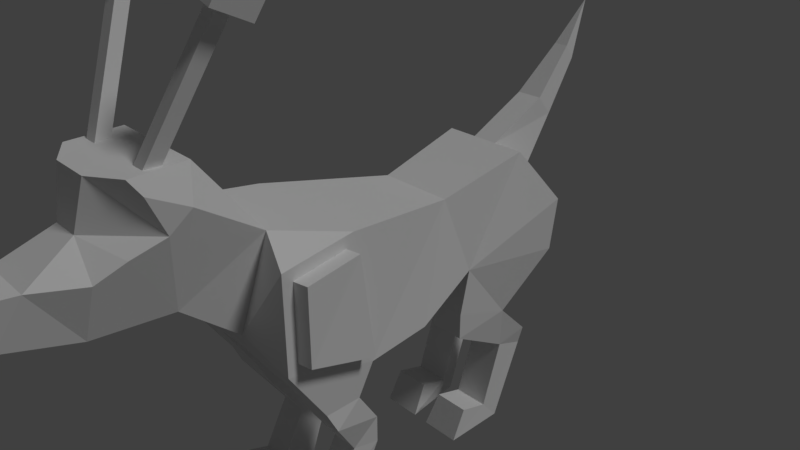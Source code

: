 # Source: weirdDog.blend  (saved by Blender 2.79.0; exported with 4.5.12 LTS)
import bpy
from mathutils import Matrix  # noqa: F401  (used for matrix-valued properties, if any)

bpy.ops.wm.read_factory_settings(use_empty=True)
scene = bpy.context.scene
scene.name = 'Scene'

# ---- collections
col_collection_1 = bpy.data.collections.new('Collection 1'); scene.collection.children.link(col_collection_1)

# ---- materials (node trees are filled in below, after node groups)
mat_material = bpy.data.materials.new('Material')
mat_material.alpha_threshold = 0.0
mat_material.use_transparent_shadow = False
mat_material.roughness = 0.5
mat_material.specular_intensity = 0.8158
mat_material.line_color = (0.0, 0.0, 0.0, 1.0)
mat_main = bpy.data.materials.new('Main')
mat_main.alpha_threshold = 0.0
mat_main.use_transparent_shadow = False
mat_main.roughness = 0.5
mat_main.specular_intensity = 0.0

# ---- material node trees

# ---- world
world_world = bpy.data.worlds.new('World'); scene.world = world_world
world_world.color = (0.05088, 0.05088, 0.05088)
world_world.use_sun_shadow = False
world_world.sun_shadow_jitter_overblur = 0.0
world_world.cycles.sampling_method = 'MANUAL'

# ---- cameras
cam_camera = bpy.data.cameras.new('Camera')
cam_camera.clip_end = 100.0
cam_camera.lens = 35.0
cam_camera.sensor_width = 32.0
cam_camera.sensor_height = 18.0
cam_camera.ortho_scale = 7.314
cam_camera.dof.focus_distance = 0.0
cam_camera.dof.aperture_fstop = 128.0

# ---- lights
light_lamp = bpy.data.lights.new('Lamp', 'SUN')
light_lamp.transmission_factor = 0.0
light_lamp.cutoff_distance = 30.0
light_lamp.angle = 0.1993
light_lamp.energy = 1.0
light_lamp.shadow_buffer_clip_start = 1.001
light_lamp.shadow_soft_size = 0.1
light_lamp.shadow_cascade_max_distance = 1000.0

# ---- meshes
me_cube = bpy.data.meshes.new('Cube')
me_cube.from_pydata([(0.16, 1.192, -0.4304), (0.2684, -0.7532, -0.8424), (-0.2684, -0.7532, -0.8424), (-0.16, 1.192, -0.4304), (0.16, 0.8203, 0.6894), (0.2684, -1.0, 1.0), (-0.2684, -1.0, 1.0), (-0.16, 0.8203, 0.6894), (0.6693, 1.192, -0.4304), (0.9286, -0.9427, -0.5961), (0.5357, 0.8203, 0.6894), (0.9248, -1.136, 0.842), (-0.9286, -0.9427, -0.5961), (-0.6693, 1.192, -0.4304), (-0.9248, -1.136, 0.842), (-0.5357, 0.8203, 0.6894), (0.1813, -2.145, -0.2822), (-0.1813, -2.145, -0.2822), (0.6395, -1.966, 1.254), (-0.6395, -1.966, 1.254), (1.091, -1.99, -0.175), (1.094, -1.989, 0.842), (-1.091, -1.99, -0.175), (-1.094, -1.989, 0.842), (0.3016, 2.475, -0.4304), (-0.3016, 2.475, -0.4304), (0.1884, 2.159, 1.0), (-0.1884, 2.159, 1.0), (1.01, 2.475, -0.4304), (0.6307, 2.159, 1.0), (-1.01, 2.475, -0.4304), (-0.6307, 2.159, 1.0), (0.2211, 0.2913, -0.8896), (-0.2211, 0.2913, -0.8896), (0.74, 0.2913, -0.8896), (-0.74, 0.2913, -0.8896), (0.6693, 1.048, -1.078), (0.16, 1.048, -1.078), (-0.16, 1.048, -1.078), (-0.6693, 1.048, -1.078), (0.7578, 1.836, -1.299), (0.3016, 1.836, -1.299), (-0.3016, 1.836, -1.299), (-0.7578, 1.836, -1.299), (0.6693, 1.048, -1.459), (0.16, 1.048, -1.459), (-0.16, 1.048, -1.459), (-0.6693, 1.048, -1.459), (0.7578, 2.331, -1.801), (0.3016, 2.331, -1.801), (-0.3016, 2.331, -1.801), (-0.7578, 2.331, -1.801), (0.6693, 1.927, -1.962), (0.16, 1.927, -1.962), (-0.16, 1.927, -1.962), (-0.6693, 1.927, -1.962), (0.3016, 2.581, 0.3034), (-0.3016, 2.581, 0.3034), (1.01, 2.581, 0.3034), (-1.01, 2.581, 0.3034), (0.6885, 2.331, -2.09), (0.3016, 2.331, -2.09), (-0.3016, 2.331, -2.09), (-0.6885, 2.331, -2.09), (0.6693, 1.628, -2.903), (0.16, 1.628, -2.903), (-0.16, 1.628, -2.903), (-0.6693, 1.628, -2.903), (0.6885, 1.879, -3.198), (0.2442, 1.879, -3.198), (-0.2442, 1.879, -3.198), (-0.6885, 1.879, -3.198), (0.6693, 1.195, -2.773), (0.16, 1.195, -2.773), (-0.16, 1.195, -2.773), (-0.6693, 1.195, -2.773), (0.6885, 0.9711, -3.196), (0.1188, 0.9711, -3.196), (-0.1188, 0.9711, -3.196), (-0.6885, 0.9711, -3.196), (0.2684, -0.9793, -1.268), (0.8983, -0.9793, -1.268), (-0.8983, -0.9793, -1.268), (-0.2684, -0.9793, -1.268), (0.446, -1.547, -1.191), (0.9813, -1.547, -1.191), (-0.9813, -1.547, -1.191), (-0.446, -1.547, -1.191), (0.446, -1.408, -1.482), (1.004, -1.408, -1.482), (-1.004, -1.408, -1.482), (-0.446, -1.408, -1.482), (0.2684, -0.6053, -1.825), (0.7945, -0.6053, -1.825), (-0.7945, -0.6053, -1.825), (-0.2684, -0.6053, -1.825), (0.3479, -0.9467, -2.183), (0.7341, -0.9467, -2.183), (-0.7341, -0.9467, -2.183), (-0.3479, -0.9467, -2.183), (0.2684, -0.6053, -2.213), (0.7945, -0.6053, -2.213), (-0.7945, -0.6053, -2.213), (-0.2684, -0.6053, -2.213), (0.3479, -1.297, -2.85), (0.7341, -1.297, -2.85), (-0.7341, -1.297, -2.85), (-0.3479, -1.297, -2.85), (0.2684, -0.9552, -3.206), (0.6955, -0.9552, -3.206), (-0.6955, -0.9552, -3.206), (-0.2684, -0.9552, -3.206), (0.3479, -1.696, -2.705), (0.7341, -1.696, -2.705), (-0.7341, -1.696, -2.705), (-0.3479, -1.696, -2.705), (0.2684, -1.833, -3.161), (0.7976, -1.833, -3.161), (-0.7977, -1.833, -3.161), (-0.2684, -1.833, -3.161), (0.1914, 3.317, 1.163), (0.1884, 3.082, 1.441), (-0.1914, 3.317, 1.163), (-0.1884, 3.082, 1.441), (0.1054, 3.881, 1.846), (0.1037, 3.738, 2.051), (-0.1054, 3.881, 1.846), (-0.1037, 3.738, 2.051), (2.608e-06, 4.239, 2.633), (1.12, -2.145, 1.0), (0.8983, -1.0, 1.0), (0.8983, -0.7532, -0.8424), (-0.8983, -0.7532, -0.8424), (-0.8983, -1.0, 1.0), (1.12, -2.145, -0.2822), (-1.12, -2.145, -0.2822), (-1.12, -2.145, 1.0), (1.291, -1.954, 0.8448), (1.122, -1.101, 0.8447), (1.125, -0.9077, -0.5933), (1.288, -1.955, -0.1722), (-1.125, -0.9077, -0.5933), (-1.122, -1.101, 0.8447), (-1.288, -1.955, -0.1722), (-1.291, -1.954, 0.8448), (0.429, -2.24, -0.01545), (-0.429, -2.24, -0.01545), (0.5393, -3.012, 0.6687), (0.6395, -2.739, 2.265), (-0.5393, -3.012, 0.6687), (-0.6395, -2.739, 2.265), (-1.118, -2.24, 3.529), (-0.5269, -3.096, 2.058), (0.3822, -3.904, 0.6445), (-0.3822, -3.904, 0.6445), (-1.113, -2.678, 3.734), (-0.5252, -3.249, 2.13), (-0.234, -4.696, 0.791), (-0.2675, -4.732, 1.34), (0.234, -4.696, 0.791), (0.2675, -4.732, 1.34), (0.8406, -2.875, 1.882), (-0.8406, -2.875, 1.882), (0.2622, -3.631, 2.24), (0.7293, -3.294, 2.08), (0.6395, -3.4, 2.251), (-0.7293, -3.294, 2.08), (-0.2622, -3.631, 2.24), (-0.6395, -3.4, 2.251), (-0.1842, -3.768, 1.661), (-0.779, -3.121, 1.639), (-0.6726, -3.506, 1.479), (-0.5685, -3.83, 1.298), (-0.3624, -4.386, 1.35), (0.779, -3.121, 1.639), (0.1842, -3.768, 1.661), (0.3624, -4.386, 1.35), (0.5685, -3.83, 1.298), (0.6726, -3.506, 1.479), (-0.3613, -3.23, 2.167), (-0.6436, -2.623, 3.839), (-0.3631, -3.077, 2.095), (-0.6488, -2.185, 3.634), (-0.9616, -2.368, 3.622), (-0.7978, -2.349, 3.659), (-0.796, -2.502, 3.731), (-0.9598, -2.521, 3.694), (-1.204, -2.096, 3.839), (-0.735, -2.041, 3.944), (-0.7299, -2.479, 4.149), (-1.199, -2.534, 4.044), (1.118, -2.24, 3.529), (0.5269, -3.096, 2.058), (1.113, -2.678, 3.734), (0.5252, -3.249, 2.13), (0.3613, -3.23, 2.167), (0.6436, -2.623, 3.839), (0.3631, -3.077, 2.095), (0.6488, -2.185, 3.634), (0.9616, -2.368, 3.622), (0.7978, -2.349, 3.659), (0.796, -2.502, 3.731), (0.9598, -2.521, 3.694), (1.204, -2.096, 3.839), (0.735, -2.041, 3.944), (0.7299, -2.479, 4.149), (1.199, -2.534, 4.044)], [], [(150, 168, 167), (15, 13, 35), (105, 109, 101, 97), (150, 19, 162), (34, 8, 10), (178, 153, 147), (174, 178, 147), (40, 52, 48), (42, 54, 50), (152, 181, 179, 156), (55, 51, 63), (54, 62, 50), (53, 49, 61), (52, 60, 48), (149, 171, 170), (67, 79, 75), (65, 77, 73), (166, 162, 170), (179, 185, 186, 156), (147, 145, 18), (18, 148, 161), (64, 76, 68), (66, 78, 70), (2, 87, 83), (131, 85, 81), (132, 86, 135), (1, 84, 16), (82, 90, 86), (80, 88, 84), (87, 91, 83), (85, 89, 81), (97, 101, 93), (96, 92, 100), (98, 94, 102), (99, 103, 95), (106, 118, 114), (105, 117, 109), (107, 119, 111), (104, 116, 112), (126, 127, 128), (127, 125, 128), (125, 124, 128), (124, 126, 128), (21, 130, 129), (9, 130, 11), (12, 133, 132), (21, 134, 20), (23, 135, 136), (23, 133, 14), (9, 134, 131), (12, 135, 22), (19, 146, 149), (30, 13, 59), (8, 28, 58), (145, 16, 134), (135, 17, 146), (41, 49, 53), (43, 51, 55), (67, 71, 79), (65, 69, 77), (64, 72, 76), (66, 74, 78), (2, 17, 87), (131, 134, 85), (132, 82, 86), (1, 80, 84), (106, 110, 118), (105, 113, 117), (107, 115, 119), (104, 108, 116), (21, 11, 130), (9, 131, 130), (12, 14, 133), (21, 129, 134), (23, 22, 135), (23, 136, 133), (9, 20, 134), (12, 132, 135), (154, 171, 149), (155, 180, 189, 190), (163, 164, 165), (166, 167, 168), (152, 183, 184, 181), (181, 184, 185, 179), (164, 174, 161), (60, 61, 49, 48), (153, 177, 176, 159), (44, 52, 40, 36), (25, 57, 56, 24), (145, 146, 17, 16), (163, 165, 148), (117, 113, 112, 116), (8, 34, 32, 0), (146, 145, 147, 149), (110, 102, 103, 111), (45, 44, 36, 37), (31, 27, 57, 59), (91, 87, 86, 90), (104, 96, 100, 108), (62, 70, 71, 63), (40, 41, 24, 28), (19, 18, 5, 6), (65, 53, 61, 69), (165, 164, 161, 148), (6, 5, 4, 7), (47, 46, 38, 39), (30, 59, 57, 25), (143, 144, 142, 141), (26, 27, 7, 4), (74, 75, 79, 78), (76, 77, 69, 68), (74, 66, 67, 75), (65, 64, 52, 53), (116, 108, 109, 117), (76, 72, 73, 77), (67, 55, 63, 71), (41, 37, 0, 24), (88, 89, 85, 84), (122, 120, 56, 57), (178, 177, 153), (162, 19, 149, 170), (103, 102, 94, 95), (24, 0, 3, 25), (149, 147, 153, 154), (107, 111, 103, 99), (93, 92, 80, 81), (176, 160, 159), (154, 157, 173, 172), (60, 68, 69, 61), (41, 53, 45, 37), (8, 0, 37, 36), (168, 150, 162, 166), (45, 53, 52, 44), (40, 28, 8, 36), (171, 172, 169), (120, 121, 26, 56), (10, 130, 131, 34), (19, 150, 148, 18), (13, 3, 33, 35), (95, 83, 91, 99), (19, 6, 133, 136), (142, 14, 12, 141), (169, 173, 176, 175), (15, 133, 6, 7), (124, 125, 121, 120), (94, 82, 83, 95), (124, 120, 122, 126), (157, 158, 173), (136, 135, 146, 19), (93, 81, 89, 97), (101, 100, 92, 93), (98, 99, 91, 90), (118, 119, 115, 114), (43, 30, 25, 42), (42, 25, 3, 38), (87, 17, 135, 86), (92, 96, 88, 80), (10, 4, 5, 130), (8, 58, 29, 10), (26, 4, 10, 29), (2, 33, 32, 1), (43, 55, 47, 39), (125, 127, 123, 121), (94, 98, 90, 82), (148, 150, 167, 163), (84, 85, 134, 16), (13, 15, 31, 59), (131, 81, 80, 1), (2, 1, 16, 17), (109, 108, 100, 101), (27, 31, 15, 7), (140, 139, 138, 137), (138, 139, 9, 11), (173, 158, 160, 176), (145, 134, 129, 18), (15, 35, 132, 133), (63, 51, 50, 62), (143, 141, 12, 22), (28, 24, 56, 58), (73, 72, 64, 65), (46, 47, 55, 54), (66, 70, 62, 54), (18, 129, 130, 5), (43, 39, 13, 30), (33, 3, 0, 32), (13, 39, 38, 3), (26, 121, 123, 27), (161, 174, 147, 18), (110, 111, 119, 118), (154, 172, 171), (98, 106, 107, 99), (46, 54, 42, 38), (169, 175, 163, 167), (126, 122, 123, 127), (2, 83, 82, 132), (40, 48, 49, 41), (104, 112, 113, 105), (35, 33, 2, 132), (79, 71, 70, 78), (42, 50, 51, 43), (29, 58, 56, 26), (97, 89, 88, 96), (160, 158, 157, 159), (34, 131, 1, 32), (163, 175, 174, 164), (154, 153, 159, 157), (143, 22, 23, 144), (142, 144, 23, 14), (122, 57, 27, 123), (140, 20, 9, 139), (140, 137, 21, 20), (138, 11, 21, 137), (106, 98, 102, 110), (96, 104, 105, 97), (106, 114, 115, 107), (173, 169, 172), (156, 186, 183, 152), (170, 171, 169), (175, 176, 177), (64, 68, 60, 52), (170, 169, 167, 166), (55, 67, 66, 54), (151, 182, 184, 183), (180, 155, 186, 185), (155, 151, 183, 186), (182, 180, 185, 184), (188, 187, 190, 189), (151, 155, 190, 187), (182, 151, 187, 188), (180, 182, 188, 189), (192, 194, 195, 197), (195, 194, 202, 201), (193, 206, 205, 196), (192, 197, 200, 199), (197, 195, 201, 200), (194, 192, 199, 202), (191, 199, 200, 198), (196, 201, 202, 193), (193, 202, 199, 191), (198, 200, 201, 196), (204, 205, 206, 203), (191, 203, 206, 193), (198, 204, 203, 191), (196, 205, 204, 198), (174, 175, 178), (178, 175, 177)])
me_cube.polygons.foreach_set('material_index', [1, 1, 1, 1, 1, 1, 1, 1, 1, 1, 1, 1, 1, 1, 1, 1, 1, 1, 0, 1, 1, 1, 1, 1, 1, 0, 0, 1, 1, 1, 1, 1, 1, 1, 1, 1, 1, 1, 1, 0, 0, 0, 0, 0, 0, 0, 0, 0, 0, 0, 0, 1, 1, 1, 0, 0, 1, 1, 1, 1, 1, 1, 0, 0, 1, 1, 1, 1, 1, 1, 0, 0, 0, 0, 0, 0, 0, 0, 1, 0, 1, 1, 0, 0, 1, 1, 1, 1, 1, 0, 1, 1, 1, 1, 1, 1, 1, 1, 1, 1, 1, 0, 1, 1, 1, 1, 1, 0, 1, 1, 1, 1, 1, 1, 1, 1, 1, 1, 0, 1, 1, 1, 1, 1, 1, 1, 1, 1, 1, 1, 1, 1, 1, 1, 1, 0, 1, 1, 1, 1, 0, 0, 1, 1, 0, 1, 0, 1, 0, 1, 1, 1, 1, 1, 1, 0, 1, 1, 1, 1, 1, 1, 0, 1, 1, 0, 1, 1, 0, 1, 1, 0, 0, 1, 0, 1, 1, 0, 1, 1, 1, 1, 0, 1, 1, 1, 0, 1, 1, 1, 1, 1, 1, 0, 1, 1, 1, 1, 1, 1, 1, 1, 1, 1, 1, 1, 0, 0, 0, 0, 0, 0, 1, 1, 1, 1, 0, 1, 1, 1, 1, 1, 0, 0, 0, 0, 0, 0, 0, 0, 1, 0, 0, 0, 0, 0, 0, 0, 0, 0, 0, 0, 0, 0, 1, 1])
_uv = me_cube.uv_layers.new(name='UVMap')
_uv.uv.foreach_set('vector', [0.773, 0.4326, 0.773, 0.4694, 0.7457, 0.4959, 0.6086, 0.2227, 0.5275, 0.2495, 0.4943, 0.1842, 0.033, 0.2874, 0.007242, 0.2627, 0.07924, 0.2375, 0.08137, 0.2621, 0.4715, 0.4501, 0.5236, 0.3742, 0.501, 0.4511, 0.1751, 0.1726, 0.2083, 0.1073, 0.2894, 0.134, 0.3829, 0.4447, 0.4493, 0.4366, 0.4275, 0.4972, 0.3632, 0.4674, 0.3829, 0.4447, 0.4275, 0.4972, 0.1455, 0.06079, 0.09747, 0.05407, 0.1091, 0.0249, 0.4832, 0.7226, 0.4937, 0.6754, 0.5221, 0.6895, 0.4848, 0.9253, 0.473, 0.9257, 0.473, 0.9136, 0.4848, 0.9132, 0.4167, 0.3027, 0.4283, 0.3319, 0.4074, 0.332, 0.4937, 0.6754, 0.5239, 0.6686, 0.5221, 0.6895, 0.8278, 0.6242, 0.8562, 0.6101, 0.858, 0.631, 0.09747, 0.05407, 0.08819, 0.02479, 0.1091, 0.0249, 0.5875, 0.4327, 0.5429, 0.4852, 0.5233, 0.4625, 0.3484, 0.2811, 0.3273, 0.2335, 0.3579, 0.2497, 0.8122, 0.694, 0.7666, 0.7192, 0.7801, 0.6874, 0.4968, 0.4842, 0.501, 0.4511, 0.5233, 0.4625, 0.9021, 0.8596, 0.9021, 0.7339, 0.9143, 0.7337, 0.9143, 0.8594, 0.4275, 0.4972, 0.4571, 0.5659, 0.3635, 0.5557, 0.3635, 0.5557, 0.3115, 0.4798, 0.341, 0.4788, 0.02926, 0.07568, 0.008067, 0.1232, 0.00797, 0.05754, 0.478, 0.6056, 0.4324, 0.5804, 0.4982, 0.5859, 0.6486, 0.5617, 0.7082, 0.5806, 0.6682, 0.5905, 0.1785, 0.2484, 0.1532, 0.306, 0.1476, 0.2648, 0.4977, 0.1083, 0.4724, 0.0508, 0.5383, 0.007278, 0.3144, 0.7489, 0.374, 0.73, 0.4103, 0.8002, 0.4668, 0.09199, 0.4514, 0.06085, 0.4724, 0.0508, 0.334, 0.7201, 0.3663, 0.708, 0.374, 0.73, 0.7082, 0.5806, 0.7004, 0.6026, 0.6682, 0.5905, 0.1532, 0.306, 0.1322, 0.2959, 0.1476, 0.2648, 0.08137, 0.2621, 0.07924, 0.2375, 0.1073, 0.2375, 0.3388, 0.654, 0.3115, 0.677, 0.3145, 0.6492, 0.4006, 0.09461, 0.4265, 0.1192, 0.3984, 0.1192, 0.6729, 0.6566, 0.6487, 0.6614, 0.6456, 0.6336, 0.3522, 0.06931, 0.3297, 0.03042, 0.3627, 0.0404, 0.033, 0.2874, 0.0105, 0.3263, 0.007242, 0.2627, 0.7033, 0.702, 0.7445, 0.7201, 0.6816, 0.7302, 0.3692, 0.6086, 0.4103, 0.5905, 0.3968, 0.6222, 0.8771, 0.2882, 0.8596, 0.2837, 0.8598, 0.228, 0.9139, 0.05599, 0.8989, 0.05599, 0.9064, 0.00724, 0.8596, 0.1579, 0.8771, 0.1534, 0.8598, 0.2136, 0.088, 0.4261, 0.07274, 0.4261, 0.08037, 0.364, 0.3005, 0.3382, 0.3119, 0.2663, 0.3119, 0.3495, 0.1963, 0.2622, 0.3119, 0.2663, 0.3005, 0.2762, 0.5155, 0.09458, 0.6311, 0.09043, 0.4977, 0.1083, 0.3005, 0.3382, 0.2191, 0.3495, 0.2268, 0.3382, 0.6197, 0.01857, 0.5383, 0.007278, 0.6311, 0.00724, 0.6197, 0.01857, 0.6311, 0.09043, 0.6197, 0.08055, 0.1963, 0.2622, 0.2191, 0.3495, 0.1785, 0.2484, 0.5155, 0.09458, 0.5383, 0.007278, 0.546, 0.01856, 0.5236, 0.3742, 0.6171, 0.364, 0.5875, 0.4327, 0.5277, 0.3419, 0.5275, 0.2495, 0.5808, 0.3495, 0.2083, 0.1073, 0.2085, 0.01486, 0.2616, 0.00724, 0.1013, 0.8148, 0.1188, 0.7969, 0.1188, 0.8649, 0.1188, 0.7027, 0.1188, 0.7707, 0.1013, 0.7527, 0.8173, 0.577, 0.8562, 0.6101, 0.8278, 0.6242, 0.4647, 0.296, 0.4283, 0.3319, 0.4167, 0.3027, 0.3484, 0.2811, 0.3272, 0.2992, 0.3273, 0.2335, 0.8122, 0.694, 0.8323, 0.7137, 0.7666, 0.7192, 0.02926, 0.07568, 0.03867, 0.107, 0.008067, 0.1232, 0.478, 0.6056, 0.446, 0.6123, 0.4324, 0.5804, 0.6486, 0.5617, 0.7445, 0.5104, 0.7082, 0.5806, 0.1785, 0.2484, 0.2191, 0.3495, 0.1532, 0.306, 0.4977, 0.1083, 0.4668, 0.09199, 0.4724, 0.0508, 0.3144, 0.7489, 0.334, 0.7201, 0.374, 0.73, 0.3522, 0.06931, 0.3264, 0.09408, 0.3297, 0.03042, 0.033, 0.2874, 0.04353, 0.3164, 0.0105, 0.3263, 0.7033, 0.702, 0.7309, 0.6884, 0.7445, 0.7201, 0.3692, 0.6086, 0.3475, 0.5804, 0.4103, 0.5905, 0.3005, 0.3382, 0.3005, 0.2762, 0.3119, 0.2663, 0.1963, 0.2622, 0.1785, 0.2484, 0.3119, 0.2663, 0.5155, 0.09458, 0.6197, 0.08055, 0.6311, 0.09043, 0.3005, 0.3382, 0.3119, 0.3495, 0.2191, 0.3495, 0.6197, 0.01857, 0.546, 0.01856, 0.5383, 0.007278, 0.6197, 0.01857, 0.6311, 0.00724, 0.6311, 0.09043, 0.1963, 0.2622, 0.2268, 0.3382, 0.2191, 0.3495, 0.5155, 0.09458, 0.4977, 0.1083, 0.5383, 0.007278, 0.6093, 0.4933, 0.5429, 0.4852, 0.5875, 0.4327, 0.4498, 0.9466, 0.4498, 0.9816, 0.4248, 0.9812, 0.4248, 0.9462, 0.6887, 0.7821, 0.6824, 0.7483, 0.6951, 0.7548, 0.6824, 0.8539, 0.6887, 0.8201, 0.6951, 0.8474, 0.6299, 0.7821, 0.6299, 0.9099, 0.6177, 0.9099, 0.6177, 0.782, 0.9323, 0.4917, 0.9323, 0.6167, 0.92, 0.6167, 0.92, 0.4916, 0.3367, 0.4457, 0.3632, 0.4674, 0.341, 0.4788, 0.9005, 0.5303, 0.8725, 0.5303, 0.8725, 0.5104, 0.9056, 0.5104, 0.4493, 0.4366, 0.4026, 0.4267, 0.4116, 0.3876, 0.4571, 0.3789, 0.1338, 0.1177, 0.09747, 0.05407, 0.1455, 0.06079, 0.1614, 0.1177, 0.05853, 0.6142, 0.05853, 0.5613, 0.1022, 0.5613, 0.1022, 0.6142, 0.1013, 0.8148, 0.1013, 0.7527, 0.1188, 0.7707, 0.1188, 0.7969, 0.7077, 0.4959, 0.6804, 0.4694, 0.6804, 0.4326, 0.7933, 0.9763, 0.7589, 0.9717, 0.7589, 0.9437, 0.7933, 0.938, 0.297, 0.4613, 0.2952, 0.5144, 0.2579, 0.5095, 0.2604, 0.4565, 0.6085, 0.7675, 0.5464, 0.7675, 0.5384, 0.6997, 0.6165, 0.6997, 0.2657, 0.8066, 0.2585, 0.7304, 0.2966, 0.7304, 0.2966, 0.8066, 0.2954, 0.8961, 0.2585, 0.8961, 0.2585, 0.8691, 0.2954, 0.8691, 0.7724, 0.06749, 0.7404, 0.06749, 0.7486, 0.0286, 0.7999, 0.0286, 0.9917, 0.9145, 0.9733, 0.9145, 0.9733, 0.8757, 0.9917, 0.8741, 0.3692, 0.6086, 0.3388, 0.654, 0.3145, 0.6492, 0.3475, 0.5804, 0.7426, 0.7646, 0.7426, 0.851, 0.7146, 0.851, 0.7146, 0.7646, 0.1353, 0.6882, 0.1022, 0.6882, 0.1022, 0.6142, 0.1535, 0.6142, 0.773, 0.3648, 0.6804, 0.3648, 0.7073, 0.2927, 0.7462, 0.2927, 0.8122, 0.694, 0.8278, 0.6242, 0.858, 0.631, 0.8323, 0.7137, 0.3242, 0.4445, 0.3367, 0.4457, 0.341, 0.4788, 0.3115, 0.4798, 0.7462, 0.2927, 0.7073, 0.2927, 0.7151, 0.159, 0.7383, 0.159, 0.168, 0.8223, 0.2049, 0.8223, 0.2049, 0.8492, 0.168, 0.8492, 0.007242, 0.6142, 0.007242, 0.5613, 0.05853, 0.5613, 0.05853, 0.6142, 0.835, 0.7642, 0.835, 0.8378, 0.773, 0.8378, 0.7589, 0.7337, 0.7131, 0.06749, 0.7404, 0.06749, 0.7383, 0.159, 0.7151, 0.159, 0.9441, 0.1618, 0.9441, 0.1249, 0.9774, 0.1235, 0.9774, 0.1648, 0.8927, 0.2092, 0.934, 0.2092, 0.9207, 0.2722, 0.8927, 0.2722, 0.9485, 0.2092, 0.981, 0.2092, 0.981, 0.2461, 0.9485, 0.2461, 0.7958, 0.9235, 0.7589, 0.9235, 0.7589, 0.8523, 0.7958, 0.8523, 0.9311, 0.3641, 0.9311, 0.4258, 0.9001, 0.4258, 0.8927, 0.3641, 0.6299, 0.9657, 0.5966, 0.9643, 0.5966, 0.9274, 0.6299, 0.9244, 0.3484, 0.2811, 0.4167, 0.3027, 0.4074, 0.332, 0.3272, 0.2992, 0.8173, 0.577, 0.7589, 0.566, 0.7653, 0.5184, 0.858, 0.5104, 0.9743, 0.4045, 0.9743, 0.3641, 0.9928, 0.3657, 0.9928, 0.4045, 0.06651, 0.4857, 0.09423, 0.4857, 0.1022, 0.5613, 0.05853, 0.5613, 0.3829, 0.4447, 0.4026, 0.4267, 0.4493, 0.4366, 0.501, 0.4511, 0.5236, 0.3742, 0.5875, 0.4327, 0.5233, 0.4625, 0.2966, 0.7304, 0.2585, 0.7304, 0.2585, 0.7037, 0.2966, 0.7037, 0.2822, 0.3697, 0.2604, 0.4565, 0.2374, 0.4535, 0.2389, 0.364, 0.6165, 0.6997, 0.5384, 0.6997, 0.5498, 0.6384, 0.6051, 0.6384, 0.7033, 0.702, 0.6816, 0.7302, 0.6487, 0.6614, 0.6729, 0.6566, 0.4248, 0.9242, 0.4248, 0.8862, 0.4585, 0.8862, 0.4585, 0.9318, 0.4116, 0.3876, 0.4201, 0.364, 0.4571, 0.3789, 0.6093, 0.4933, 0.6171, 0.551, 0.5716, 0.5423, 0.5627, 0.5032, 0.9005, 0.5303, 0.9005, 0.6167, 0.8725, 0.6167, 0.8725, 0.5303, 0.8173, 0.577, 0.8278, 0.6242, 0.7613, 0.5935, 0.7589, 0.566, 0.2585, 0.8211, 0.2954, 0.8211, 0.2954, 0.8691, 0.2585, 0.8691, 0.4842, 0.4855, 0.4715, 0.4501, 0.501, 0.4511, 0.4968, 0.4842, 0.8725, 0.7025, 0.8725, 0.6312, 0.9094, 0.6312, 0.9094, 0.7025, 0.1455, 0.06079, 0.2085, 0.01486, 0.2083, 0.1073, 0.1614, 0.1177, 0.3864, 0.961, 0.4044, 0.9542, 0.4044, 0.9928, 0.8782, 0.08923, 0.8522, 0.09343, 0.8223, 0.02567, 0.8782, 0.00724, 0.2894, 0.134, 0.3119, 0.2663, 0.1785, 0.2484, 0.1751, 0.1726, 0.773, 0.3648, 0.773, 0.4326, 0.6804, 0.4326, 0.6804, 0.3648, 0.2009, 0.4487, 0.2374, 0.4535, 0.2262, 0.5054, 0.1889, 0.5005, 0.6456, 0.6336, 0.6682, 0.5905, 0.7004, 0.6026, 0.6729, 0.6566, 0.773, 0.3648, 0.7462, 0.2927, 0.7918, 0.2927, 0.8078, 0.3743, 0.1333, 0.8451, 0.1475, 0.846, 0.1475, 0.9408, 0.1333, 0.9399, 0.6031, 0.8365, 0.5629, 0.8494, 0.5629, 0.7969, 0.6031, 0.8098, 0.7655, 0.159, 0.7918, 0.2927, 0.7462, 0.2927, 0.7383, 0.159, 0.8771, 0.1534, 0.8596, 0.1579, 0.8522, 0.09343, 0.8782, 0.08923, 0.8712, 0.4564, 0.9049, 0.4489, 0.9049, 0.4945, 0.8712, 0.4945, 0.088, 0.4261, 0.09423, 0.4857, 0.06651, 0.4857, 0.07274, 0.4261, 0.6171, 0.551, 0.5802, 0.5659, 0.5716, 0.5423, 0.02796, 0.7027, 0.1188, 0.7027, 0.1013, 0.7527, 0.007242, 0.7375, 0.1073, 0.2375, 0.1476, 0.2648, 0.1322, 0.2959, 0.08137, 0.2621, 0.8876, 0.7604, 0.8495, 0.7604, 0.8495, 0.7337, 0.8876, 0.7337, 0.5507, 0.883, 0.5783, 0.8788, 0.5783, 0.9259, 0.5384, 0.932, 0.8495, 0.9753, 0.8495, 0.937, 0.8839, 0.9427, 0.8839, 0.9707, 0.02549, 0.6882, 0.007242, 0.6142, 0.05853, 0.6142, 0.05853, 0.6882, 0.4832, 0.7226, 0.5239, 0.7892, 0.4311, 0.7812, 0.4248, 0.7336, 0.3115, 0.8339, 0.3719, 0.8147, 0.3719, 0.8826, 0.3115, 0.8726, 0.3115, 0.677, 0.3388, 0.654, 0.3663, 0.708, 0.334, 0.7201, 0.6879, 0.159, 0.7151, 0.159, 0.7073, 0.2927, 0.6617, 0.2927, 0.2083, 0.1073, 0.2616, 0.00724, 0.3119, 0.03731, 0.2894, 0.134, 0.7131, 0.06749, 0.7151, 0.159, 0.6879, 0.159, 0.6811, 0.06749, 0.2132, 0.5777, 0.2262, 0.5054, 0.2579, 0.5095, 0.2518, 0.5828, 0.4647, 0.296, 0.4167, 0.3027, 0.453, 0.2391, 0.4806, 0.2391, 0.8989, 0.05599, 0.9139, 0.05599, 0.92, 0.1091, 0.8927, 0.1091, 0.4265, 0.1192, 0.4006, 0.09461, 0.4514, 0.06085, 0.4668, 0.09199, 0.6804, 0.4326, 0.773, 0.4326, 0.7457, 0.4959, 0.7077, 0.4959, 0.4248, 0.8525, 0.4248, 0.8138, 0.4853, 0.8037, 0.4853, 0.8717, 0.5275, 0.2495, 0.6086, 0.2227, 0.6311, 0.3194, 0.5808, 0.3495, 0.8223, 0.4489, 0.8567, 0.4489, 0.8567, 0.4945, 0.8223, 0.4945, 0.2132, 0.5777, 0.2518, 0.5828, 0.2314, 0.6892, 0.2054, 0.6858, 0.8804, 0.8366, 0.8495, 0.8366, 0.8495, 0.7604, 0.8876, 0.7604, 0.7404, 0.06749, 0.7724, 0.06749, 0.7655, 0.159, 0.7383, 0.159, 0.244, 0.7773, 0.168, 0.8078, 0.182, 0.7037, 0.244, 0.7037, 0.8103, 0.9481, 0.8103, 0.8532, 0.8246, 0.8523, 0.8246, 0.9471, 0.5629, 0.8494, 0.5384, 0.8518, 0.5384, 0.7945, 0.5629, 0.7969, 0.1013, 0.8148, 0.1188, 0.8649, 0.02796, 0.8649, 0.007242, 0.8301, 0.6086, 0.2227, 0.4943, 0.1842, 0.4977, 0.1083, 0.6311, 0.09043, 0.7146, 0.7646, 0.7095, 0.7447, 0.7426, 0.7447, 0.7426, 0.7646, 0.9383, 0.6315, 0.9383, 0.7137, 0.9239, 0.7134, 0.9239, 0.6312, 0.1535, 0.6142, 0.1022, 0.6142, 0.1022, 0.5613, 0.1535, 0.5613, 0.9468, 0.5789, 0.9468, 0.542, 0.9793, 0.542, 0.9793, 0.5789, 0.8864, 0.9225, 0.8495, 0.9225, 0.8495, 0.8511, 0.8864, 0.8511, 0.478, 0.6056, 0.4982, 0.5859, 0.5239, 0.6686, 0.4937, 0.6754, 0.6804, 0.3648, 0.6456, 0.3743, 0.6617, 0.2927, 0.7073, 0.2927, 0.4647, 0.296, 0.4806, 0.2391, 0.5275, 0.2495, 0.5277, 0.3419, 0.2262, 0.5054, 0.2374, 0.4535, 0.2604, 0.4565, 0.2579, 0.5095, 0.168, 0.8973, 0.168, 0.8492, 0.2049, 0.8492, 0.2049, 0.8973, 0.7131, 0.06749, 0.7131, 0.00724, 0.7404, 0.00724, 0.7404, 0.06749, 0.341, 0.4788, 0.3632, 0.4674, 0.4275, 0.4972, 0.3635, 0.5557, 0.6766, 0.9337, 0.6456, 0.9337, 0.6456, 0.872, 0.684, 0.872, 0.6093, 0.4933, 0.5627, 0.5032, 0.5429, 0.4852, 0.93, 0.8741, 0.93, 0.9266, 0.9021, 0.9266, 0.9021, 0.8741, 0.4272, 0.7061, 0.4937, 0.6754, 0.4832, 0.7226, 0.4248, 0.7336, 0.6456, 0.8144, 0.6456, 0.7877, 0.6887, 0.7821, 0.6887, 0.8201, 0.8771, 0.2882, 0.8782, 0.3524, 0.8522, 0.3482, 0.8596, 0.2837, 0.09606, 0.925, 0.06168, 0.925, 0.06168, 0.8794, 0.09606, 0.8794, 0.2916, 0.9106, 0.2916, 0.9522, 0.2585, 0.9522, 0.2585, 0.9106, 0.9445, 0.9917, 0.9445, 0.9614, 0.9725, 0.9614, 0.9725, 0.9917, 0.1889, 0.5005, 0.2262, 0.5054, 0.2132, 0.5777, 0.168, 0.5718, 0.934, 0.2866, 0.934, 0.3496, 0.906, 0.3496, 0.8927, 0.2866, 0.168, 0.9534, 0.168, 0.9118, 0.201, 0.9118, 0.201, 0.9534, 0.6811, 0.06749, 0.6536, 0.0286, 0.7049, 0.0286, 0.7131, 0.06749, 0.01954, 0.9284, 0.007242, 0.8794, 0.0472, 0.8854, 0.0472, 0.9326, 0.7368, 0.872, 0.7368, 0.9292, 0.6984, 0.9256, 0.6984, 0.8755, 0.2952, 0.5144, 0.297, 0.5887, 0.2518, 0.5828, 0.2579, 0.5095, 0.6887, 0.7821, 0.6456, 0.7877, 0.6538, 0.7447, 0.6824, 0.7483, 0.6051, 0.6384, 0.5498, 0.6384, 0.5524, 0.5804, 0.6025, 0.5804, 0.9445, 0.8749, 0.9588, 0.8741, 0.9588, 0.9461, 0.9445, 0.9469, 0.9629, 0.261, 0.9629, 0.323, 0.9485, 0.3226, 0.9485, 0.2606, 0.8782, 0.3524, 0.8782, 0.4344, 0.8223, 0.4159, 0.8522, 0.3482, 0.949, 0.08945, 0.9345, 0.08976, 0.9345, 0.007548, 0.949, 0.00724, 0.9455, 0.4361, 0.9455, 0.3641, 0.9598, 0.3648, 0.9598, 0.4369, 0.3539, 0.8975, 0.3684, 0.8971, 0.3684, 0.9592, 0.3539, 0.9596, 0.3522, 0.06931, 0.4006, 0.09461, 0.3984, 0.1192, 0.3264, 0.09408, 0.3395, 0.8971, 0.3395, 0.9497, 0.3115, 0.9497, 0.3115, 0.8971, 0.1196, 0.9856, 0.1196, 0.9553, 0.1475, 0.9553, 0.1475, 0.9856, 0.5629, 0.8494, 0.6031, 0.8365, 0.6032, 0.8643, 0.2194, 0.947, 0.2194, 0.8223, 0.2316, 0.8224, 0.2316, 0.9471, 0.9672, 0.797, 0.9555, 0.7731, 0.9672, 0.7337, 0.6031, 0.8098, 0.5629, 0.7969, 0.6032, 0.782, 0.02926, 0.07568, 0.00797, 0.05754, 0.08819, 0.02479, 0.09747, 0.05407, 0.6538, 0.8575, 0.6456, 0.8144, 0.6887, 0.8201, 0.6824, 0.8539, 0.9296, 0.1235, 0.9296, 0.1947, 0.8927, 0.1947, 0.8927, 0.1235, 0.9468, 0.4929, 0.9808, 0.4916, 0.9698, 0.5034, 0.958, 0.5038, 0.9808, 0.5263, 0.9468, 0.5275, 0.958, 0.5159, 0.9698, 0.5155, 0.9468, 0.5275, 0.9468, 0.4929, 0.958, 0.5038, 0.958, 0.5159, 0.9808, 0.4916, 0.9808, 0.5263, 0.9698, 0.5155, 0.9698, 0.5034, 0.7322, 0.9437, 0.7322, 0.9778, 0.6984, 0.98, 0.6984, 0.9459, 0.6704, 0.9482, 0.6704, 0.9832, 0.6456, 0.9834, 0.6456, 0.9484, 0.9274, 0.9411, 0.9274, 0.9761, 0.9021, 0.9762, 0.9021, 0.9412, 0.9883, 0.00724, 0.9883, 0.04228, 0.9634, 0.04233, 0.9634, 0.007293, 0.4848, 0.8866, 0.4848, 0.8987, 0.473, 0.8983, 0.473, 0.8862, 0.4998, 0.8037, 0.512, 0.8039, 0.512, 0.9296, 0.4998, 0.9294, 0.5384, 0.9469, 0.5633, 0.9465, 0.5633, 0.9815, 0.5384, 0.9818, 0.1455, 0.8306, 0.1333, 0.8306, 0.1333, 0.7028, 0.1455, 0.7027, 0.3987, 0.9397, 0.3864, 0.9397, 0.3864, 0.8147, 0.3987, 0.8147, 0.9288, 0.7338, 0.941, 0.7337, 0.941, 0.8585, 0.9288, 0.8585, 0.478, 0.9788, 0.4892, 0.9678, 0.501, 0.9682, 0.512, 0.98, 0.512, 0.9453, 0.501, 0.9561, 0.4892, 0.9557, 0.478, 0.9441, 0.478, 0.9441, 0.4892, 0.9557, 0.4892, 0.9678, 0.478, 0.9788, 0.512, 0.98, 0.501, 0.9682, 0.501, 0.9561, 0.512, 0.9453, 0.06168, 0.9394, 0.09545, 0.9416, 0.09545, 0.9757, 0.06168, 0.9735, 0.007242, 0.9471, 0.03201, 0.9472, 0.03201, 0.9823, 0.007242, 0.9821, 0.9809, 0.8466, 0.9555, 0.8465, 0.9555, 0.8115, 0.9809, 0.8116, 0.9634, 0.05681, 0.9883, 0.05686, 0.9883, 0.0919, 0.9634, 0.09185, 0.9645, 0.6312, 0.9645, 0.6945, 0.9528, 0.6551, 0.9743, 0.4507, 0.9923, 0.4189, 0.9923, 0.4575])
me_cube.materials.append(mat_material)
me_cube.materials.append(mat_main)
me_cube.use_remesh_preserve_volume = False
me_cube.use_remesh_preserve_attributes = False
me_cube.use_mirror_vertex_groups = False
me_cube.update()
arm_armature = bpy.data.armatures.new('Armature')  # bones are not reproduced

# ---- objects
ob_armature = bpy.data.objects.new('Armature', arm_armature)
ob_cube = bpy.data.objects.new('Cube', me_cube)
ob_lamp = bpy.data.objects.new('Lamp', light_lamp)
ob_camera = bpy.data.objects.new('Camera', cam_camera)

# ---- transforms, parenting, visibility, modifiers, constraints
ob_armature.location = (0.0, 0.0, 0.0)
ob_armature.show_in_front = True
ob_armature.lineart.crease_threshold = 0.0
ob_cube.parent = ob_armature
ob_cube.location = (0.0, 0.0, 0.0)
ob_cube.lock_rotations_4d = False
ob_cube.empty_display_type = 'ARROWS'
ob_cube.lineart.crease_threshold = 0.0
_vg = ob_cube.vertex_groups.new(name='Abdomen')
for _i, _w in zip([0, 1, 2, 3, 4, 5, 6, 7, 8, 9, 10, 11, 12, 13, 14, 15, 24, 25, 26, 27, 29, 31, 32, 33, 34, 35, 37, 38, 58, 59, 130, 131, 132, 133, 138, 139, 141, 142], [0.645, 0.05352, 0.05302, 0.6484, 0.8871, 0.03645, 0.04272, 0.8856, 0.1138, 0.01055, 0.8374, 0.02945, 0.01331, 0.1141, 0.03082, 0.8371, 0.01432, 0.0131, 0.01213, 0.01266, 0.1258, 0.1259, 0.4635, 0.4629, 0.4175, 0.4177, 0.07294, 0.07544, 0.007695, 0.007885, 0.05364, 0.03721, 0.04153, 0.05447, 0.008687, 0.006746, 0.009271, 0.009759]): _vg.add([_i], _w, 'REPLACE')
_vg = ob_cube.vertex_groups.new(name='Torso')
for _i, _w in zip([1, 2, 4, 5, 6, 7, 9, 10, 11, 12, 14, 15, 18, 19, 20, 21, 22, 23, 32, 33, 34, 35, 80, 83, 129, 130, 131, 132, 133, 136, 137, 138, 139, 140, 141, 142, 143, 144], [0.4358, 0.4428, 0.01953, 0.8279, 0.8156, 0.02017, 0.1028, 0.03865, 0.5337, 0.1058, 0.532, 0.0385, 0.06974, 0.0708, 0.007791, 0.1134, 0.008002, 0.1135, 0.4474, 0.4466, 0.3857, 0.3861, 0.06757, 0.06525, 0.07868, 0.6677, 0.08906, 0.09413, 0.6649, 0.07914, 0.1217, 0.3851, 0.1073, 0.02852, 0.1099, 0.384, 0.02886, 0.1217]): _vg.add([_i], _w, 'REPLACE')
_vg = ob_cube.vertex_groups.new(name='Neck')
for _i, _w in zip([5, 6, 11, 14, 18, 19, 20, 21, 22, 23, 129, 130, 133, 136, 137, 138, 140, 142, 143, 144, 145, 146, 147, 148, 149, 150, 151, 152, 155, 156, 161, 162, 163, 164, 165, 166, 167, 168, 170, 171, 174, 178, 179, 180, 181, 182, 183, 184, 185, 186, 187, 188, 189, 190, 191, 192, 193, 194, 195, 196, 197, 198, 199, 200, 201, 202, 203, 204, 205, 206], [0.06507, 0.06948, 0.08597, 0.0863, 0.7482, 0.7422, 0.02799, 0.3979, 0.02766, 0.396, 0.4868, 0.07124, 0.07195, 0.4839, 0.29, 0.08645, 0.0313, 0.08657, 0.031, 0.2886, 0.0461, 0.0454, 0.05345, 0.4028, 0.05205, 0.4014, 0.9085, 0.9074, 0.9085, 0.91, 0.2468, 0.245, 0.1365, 0.222, 0.21, 0.2173, 0.1252, 0.2039, 0.1368, 0.0456, 0.1383, 0.04731, 0.9095, 0.9085, 0.907, 0.9085, 0.9085, 0.9084, 0.9085, 0.9085, 0.9085, 0.9085, 0.9085, 0.9085, 0.9084, 0.9074, 0.9085, 0.91, 0.9095, 0.9085, 0.907, 0.9084, 0.9084, 0.9084, 0.9085, 0.9085, 0.9085, 0.9085, 0.9085, 0.9085]): _vg.add([_i], _w, 'REPLACE')
_vg = ob_cube.vertex_groups.new(name='Head')
for _i, _w in zip([16, 17, 18, 19, 21, 23, 129, 136, 137, 144, 145, 146, 147, 148, 149, 150, 151, 152, 153, 154, 155, 156, 157, 158, 159, 160, 161, 162, 163, 164, 165, 166, 167, 168, 169, 170, 171, 172, 173, 174, 175, 176, 177, 178, 179, 180, 181, 182, 183, 184, 185, 186, 187, 188, 189, 190, 191, 192, 193, 194, 195, 196, 197, 198, 199, 200, 201, 202, 203, 204, 205, 206], [0.02266, 0.02139, 0.09887, 0.1015, 0.03085, 0.0327, 0.0584, 0.05974, 0.009817, 0.01119, 0.09714, 0.09756, 0.8598, 0.5796, 0.8627, 0.5808, 0.09155, 0.0926, 0.9825, 0.982, 0.09154, 0.09001, 0.9974, 0.9987, 0.9976, 0.9987, 0.7265, 0.7279, 0.8558, 0.7618, 0.7776, 0.7666, 0.8677, 0.7839, 0.9751, 0.8401, 0.9393, 0.9778, 0.9968, 0.8386, 0.9725, 0.9966, 0.9773, 0.9383, 0.09052, 0.09154, 0.09304, 0.09155, 0.09155, 0.09155, 0.09153, 0.09153, 0.09154, 0.09154, 0.09154, 0.09154, 0.09155, 0.0926, 0.09153, 0.09001, 0.09052, 0.09154, 0.09304, 0.09155, 0.09155, 0.09155, 0.09153, 0.09153, 0.09154, 0.09154, 0.09154, 0.09154]): _vg.add([_i], _w, 'REPLACE')
_vg = ob_cube.vertex_groups.new(name='ArmUpper.L')
for _i, _w in zip([1, 2, 5, 9, 11, 16, 17, 18, 20, 21, 32, 34, 80, 81, 84, 85, 88, 89, 129, 130, 131, 134, 137, 138, 139, 140, 145, 146, 147], [0.2045, 0.0632, 0.02674, 0.7669, 0.313, 0.6585, 0.2436, 0.06892, 0.8903, 0.4227, 0.0005138, 0.09009, 0.1062, 0.1261, 0.8826, 0.8821, 0.104, 0.1379, 0.3514, 0.1836, 0.7296, 0.9104, 0.5339, 0.4727, 0.7662, 0.8866, 0.7375, 0.09794, 0.06697]): _vg.add([_i], _w, 'REPLACE')
_vg = ob_cube.vertex_groups.new(name='ArmLower.L')
for _i, _w in zip([1, 2, 9, 80, 81, 84, 85, 88, 89, 92, 93, 96, 97, 100, 101, 131, 139], [0.1763, 0.05142, 0.06966, 0.7752, 0.8403, 0.08655, 0.1041, 0.8484, 0.826, 0.799, 0.8469, 0.03667, 0.05037, 0.06227, 0.06603, 0.1123, 0.06327]): _vg.add([_i], _w, 'REPLACE')
_vg = ob_cube.vertex_groups.new(name='Hand.L')
for _i, _w in zip([88, 89, 92, 93, 96, 97, 100, 101, 104, 105, 108, 109, 112, 113, 116, 117], [0.02698, 0.014, 0.1832, 0.1412, 0.9542, 0.9464, 0.9362, 0.9327, 0.9986, 0.9987, 0.9969, 0.997, 0.9997, 0.9997, 0.9997, 0.9998]): _vg.add([_i], _w, 'REPLACE')
_vg = ob_cube.vertex_groups.new(name='ArmUpper.R')
for _i, _w in zip([1, 2, 6, 12, 14, 16, 17, 19, 22, 23, 33, 35, 82, 83, 86, 87, 90, 91, 132, 133, 135, 136, 141, 142, 143, 144, 145, 146, 149], [0.06262, 0.1984, 0.03391, 0.7586, 0.3129, 0.2554, 0.6719, 0.07088, 0.8904, 0.4234, 0.0006626, 0.08847, 0.127, 0.1001, 0.8818, 0.8827, 0.1379, 0.1036, 0.7157, 0.1842, 0.9115, 0.3525, 0.7587, 0.4725, 0.8863, 0.5344, 0.1007, 0.7403, 0.06598]): _vg.add([_i], _w, 'REPLACE')
_vg = ob_cube.vertex_groups.new(name='ArmLower.R')
for _i, _w in zip([1, 2, 12, 82, 83, 86, 87, 90, 91, 94, 95, 98, 99, 102, 103, 132, 141], [0.05239, 0.1767, 0.07295, 0.838, 0.7863, 0.1042, 0.08688, 0.8258, 0.8491, 0.8448, 0.7998, 0.0493, 0.03606, 0.06426, 0.06495, 0.1177, 0.06624]): _vg.add([_i], _w, 'REPLACE')
_vg = ob_cube.vertex_groups.new(name='Hand.R')
for _i, _w in zip([90, 91, 94, 95, 98, 99, 102, 103, 106, 107, 110, 111, 114, 115, 118, 119], [0.01411, 0.02687, 0.1431, 0.1832, 0.9471, 0.9546, 0.9345, 0.9335, 0.9988, 0.9986, 0.997, 0.9968, 0.9997, 0.9997, 0.9998, 0.9997]): _vg.add([_i], _w, 'REPLACE')
_vg = ob_cube.vertex_groups.new(name='Tailbase')
for _i, _w in zip([4, 7, 10, 15, 24, 25, 26, 27, 28, 29, 30, 31, 56, 57, 58, 59], [0.02268, 0.02362, 0.01256, 0.01268, 0.09429, 0.09141, 0.8946, 0.8933, 0.06305, 0.6019, 0.06219, 0.6001, 0.7649, 0.7557, 0.2271, 0.2253]): _vg.add([_i], _w, 'REPLACE')
_vg = ob_cube.vertex_groups.new(name='TailMid')
for _i, _w in zip([26, 27, 31, 56, 57, 120, 121, 122, 123], [0.01622, 0.01702, 0.000456, 0.05033, 0.05229, 0.9731, 0.9522, 0.9743, 0.9533]): _vg.add([_i], _w, 'REPLACE')
_vg = ob_cube.vertex_groups.new(name='TailTip')
for _i, _w in zip([124, 125, 126, 127, 128], [0.9873, 0.992, 0.986, 0.9913, 0.9993]): _vg.add([_i], _w, 'REPLACE')
_vg = ob_cube.vertex_groups.new(name='LegUpper.L')
for _i, _w in zip([0, 3, 8, 10, 24, 25, 26, 28, 29, 32, 34, 36, 37, 40, 41, 44, 45, 56, 57, 58], [0.2008, 0.06162, 0.8147, 0.06661, 0.6463, 0.115, 0.01036, 0.7896, 0.2197, 0.003445, 0.07696, 0.8842, 0.7655, 0.08239, 0.05879, 0.5116, 0.506, 0.1278, 0.01007, 0.6912]): _vg.add([_i], _w, 'REPLACE')
_vg = ob_cube.vertex_groups.new(name='LegLower.L')
for _i, _w in zip([0, 8, 24, 28, 36, 37, 40, 41, 44, 45, 48, 49, 52, 53, 60, 61, 64, 65], [0.04082, 0.003786, 0.08368, 0.09449, 0.09799, 0.1478, 0.9013, 0.9129, 0.4853, 0.4804, 0.8554, 0.8968, 0.9294, 0.8964, 0.1515, 0.1003, 0.03936, 0.03277]): _vg.add([_i], _w, 'REPLACE')
_vg = ob_cube.vertex_groups.new(name='Foot.L')
for _i, _w in zip([48, 49, 52, 53, 60, 61, 64, 65, 68, 69, 72, 73, 76, 77], [0.1385, 0.09957, 0.06239, 0.09175, 0.8474, 0.8988, 0.9549, 0.9581, 0.9763, 0.9794, 0.9935, 0.9928, 0.9966, 0.9962]): _vg.add([_i], _w, 'REPLACE')
_vg = ob_cube.vertex_groups.new(name='LegUpper.R')
for _i, _w in zip([0, 3, 13, 15, 24, 25, 27, 30, 31, 33, 35, 38, 39, 42, 43, 46, 47, 56, 57, 59], [0.06169, 0.198, 0.8146, 0.06677, 0.1199, 0.6569, 0.0117, 0.7925, 0.221, 0.004658, 0.07711, 0.7578, 0.8817, 0.05544, 0.09055, 0.5048, 0.5113, 0.01033, 0.1343, 0.693]): _vg.add([_i], _w, 'REPLACE')
_vg = ob_cube.vertex_groups.new(name='LegLower.R')
for _i, _w in zip([3, 13, 25, 30, 38, 39, 42, 43, 46, 47, 50, 51, 54, 55, 62, 63, 66, 67], [0.04079, 0.00357, 0.08161, 0.0933, 0.1528, 0.09986, 0.9182, 0.8917, 0.4817, 0.4856, 0.8949, 0.8519, 0.8963, 0.9291, 0.0975, 0.1503, 0.03274, 0.03892]): _vg.add([_i], _w, 'REPLACE')
_vg = ob_cube.vertex_groups.new(name='Foot.R')
for _i, _w in zip([50, 51, 54, 55, 62, 63, 66, 67, 70, 71, 74, 75, 78, 79], [0.1015, 0.1414, 0.09202, 0.06255, 0.9017, 0.8485, 0.9581, 0.9551, 0.9791, 0.9773, 0.9928, 0.9936, 0.9962, 0.9966]): _vg.add([_i], _w, 'REPLACE')
_m = ob_cube.modifiers.new('Armature', 'ARMATURE')
_m.object = ob_armature
ob_lamp.location = (4.076, 1.005, 5.904)
ob_lamp.rotation_euler = (0.6503, 0.05522, 1.866)
ob_lamp.lock_rotations_4d = False
ob_lamp.empty_display_type = 'ARROWS'
ob_lamp.color = (0.0, 0.0, 0.0, 0.0)
ob_lamp.lineart.crease_threshold = 0.0
ob_camera.location = (7.481, -6.508, 5.344)
ob_camera.rotation_euler = (1.109, 0.0, 0.8149)
ob_camera.lock_rotations_4d = False
ob_camera.empty_display_type = 'ARROWS'
ob_camera.color = (0.0, 0.0, 0.0, 0.0)
ob_camera.display_type = 'WIRE'
ob_camera.lineart.crease_threshold = 0.0

# ---- collection membership
col_collection_1.objects.link(ob_armature)
col_collection_1.objects.link(ob_cube)
col_collection_1.objects.link(ob_lamp)
col_collection_1.objects.link(ob_camera)

# ---- scene / render settings (as saved in the file)
scene.camera = ob_camera
scene.frame_start = 1; scene.frame_end = 250; scene.frame_set(1)
scene.render.engine = 'BLENDER_EEVEE_NEXT'
scene.render.resolution_percentage = 50
scene.render.dither_intensity = 0.0
scene.cycles.use_denoising = False
scene.cycles.samples = 128
scene.cycles.sampling_pattern = 'TABULATED_SOBOL'
scene.cycles.use_adaptive_sampling = False
scene.cycles.use_light_tree = False
scene.cycles.blur_glossy = 0.0
scene.cycles.sample_clamp_indirect = 0.0
scene.view_settings.view_transform = 'Standard'
bpy.context.view_layer.update()
